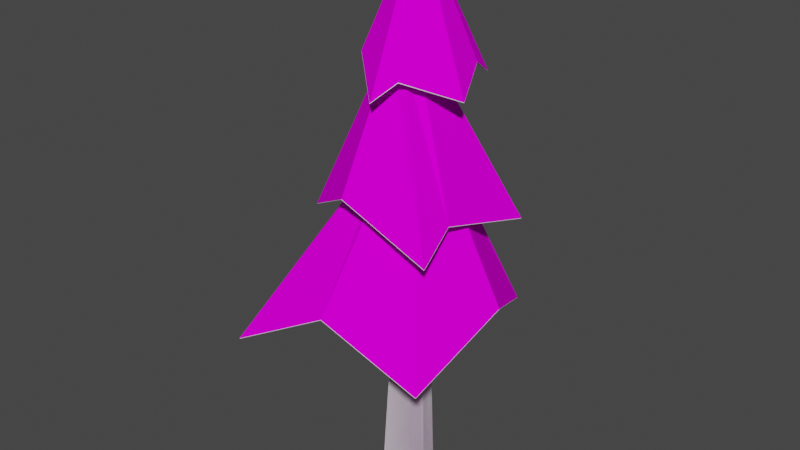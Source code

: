 # Source: Pine_01.blend  (saved by Blender 3.6.13; exported with 4.5.12 LTS)
import bpy
from mathutils import Matrix  # noqa: F401  (used for matrix-valued properties, if any)

bpy.ops.wm.read_factory_settings(use_empty=True)
scene = bpy.context.scene
scene.name = 'Scene'

# ---- collections
col_collection = bpy.data.collections.new('Collection'); scene.collection.children.link(col_collection)

# ---- images (referenced by path relative to the original .blend; pixels are not part of the script)
import os
ASSET_DIR = os.environ.get("B2B_ASSET_DIR", "")  # directory of the original .blend (textures are referenced by path, not embedded)
HERE = os.path.dirname(os.path.abspath(__file__))  # packed textures are extracted next to this script under _unpacked/

def load_image(name, relpath, width, height, colorspace="sRGB"):
    """Load a texture the original file referenced (path relative to the .blend, or extracted next to this script)."""
    p = next((c for c in (os.path.join(HERE, relpath), os.path.join(ASSET_DIR, relpath)) if relpath and os.path.exists(c)), "")
    if p:
        img = bpy.data.images.load(p, check_existing=True)
        img.name = name
    else:  # same state as the original file: an image datablock whose file is absent (Cycles renders it pink)
        img = bpy.data.images.new(name, width, height)
        img.source = "FILE"
        img.filepath = "//" + (relpath or name)
    img.colorspace_settings.name = colorspace
    return img
img_pine_gradient = load_image('Pine_gradient', 'Pine_gradient.png', 1024, 1024, 'sRGB')

# ---- materials (node trees are filled in below, after node groups)
mat_mat_01 = bpy.data.materials.new('Mat_01')
mat_mat_01.use_transparent_shadow = False
mat_mat_02 = bpy.data.materials.new('Mat_02')
mat_mat_02.use_transparent_shadow = False
mat_pine_leafs_mat = bpy.data.materials.new('Pine_Leafs_mat')
mat_pine_leafs_mat.use_transparent_shadow = False

# ---- material node trees
mat_mat_01.use_nodes = True; mat_mat_01.node_tree.nodes.clear()
_N = mat_mat_01.node_tree.nodes; _L = mat_mat_01.node_tree.links
n0 = _N.new('ShaderNodeOutputMaterial'); n0.name = 'Material Output'; n0.location = (438, 298)
n1 = _N.new('ShaderNodeBsdfPrincipled'); n1.name = 'Principled BSDF'; n1.location = (-103, 300)
n1.distribution = 'GGX'
n1.subsurface_method = 'RANDOM_WALK_SKIN'
n1.inputs[2].default_value = 0.0
n1.inputs[3].default_value = 1.45
n1.inputs[13].default_value = 0.0
n1.inputs[27].default_value = (0.0, 0.0, 0.0, 1.0)
n1.inputs[28].default_value = 1.0
n2 = _N.new('ShaderNodeTexImage'); n2.name = 'Image Texture'; n2.location = (-905, 267)
n2.image = img_pine_gradient
n3 = _N.new('ShaderNodeMix'); n3.name = 'Mix.001'; n3.location = (-566, 441)
n3.data_type = 'RGBA'
n3.blend_type = 'MULTIPLY'
n3.inputs[0].default_value = 1.0
n3.inputs[6].default_value = (1.0, 1.0, 1.0, 1.0)
_L.new(n3.outputs[2], n1.inputs[0])
_L.new(n1.outputs[0], n0.inputs[0])
_L.new(n2.outputs[0], n3.inputs[7])
n0.is_active_output = True
mat_mat_02.use_nodes = True; mat_mat_02.node_tree.nodes.clear()
_N = mat_mat_02.node_tree.nodes; _L = mat_mat_02.node_tree.links
n0 = _N.new('ShaderNodeOutputMaterial'); n0.name = 'Material Output'; n0.location = (300, 300)
n1 = _N.new('ShaderNodeBsdfPrincipled'); n1.name = 'Principled BSDF'; n1.location = (-252, 495)
n1.distribution = 'GGX'
n1.subsurface_method = 'RANDOM_WALK_SKIN'
n1.inputs[2].default_value = 0.0
n1.inputs[3].default_value = 1.45
n1.inputs[13].default_value = 0.0
n1.inputs[27].default_value = (0.0, 0.0, 0.0, 1.0)
n1.inputs[28].default_value = 1.0
n2 = _N.new('ShaderNodeTexImage'); n2.name = 'Image Texture'; n2.location = (-1055, 462)
n2.image = img_pine_gradient
n3 = _N.new('ShaderNodeMix'); n3.name = 'Mix.001'; n3.location = (-715, 635)
n3.data_type = 'RGBA'
n3.blend_type = 'MULTIPLY'
n3.inputs[0].default_value = 1.0
n3.inputs[6].default_value = (1.0, 1.0, 1.0, 1.0)
_L.new(n3.outputs[2], n1.inputs[0])
_L.new(n2.outputs[0], n3.inputs[7])
_L.new(n1.outputs[0], n0.inputs[0])
n0.is_active_output = True
mat_pine_leafs_mat.use_nodes = True; mat_pine_leafs_mat.node_tree.nodes.clear()
_N = mat_pine_leafs_mat.node_tree.nodes; _L = mat_pine_leafs_mat.node_tree.links
n0 = _N.new('ShaderNodeBsdfPrincipled'); n0.name = 'Principled BSDF'; n0.location = (10, 300)
n0.distribution = 'GGX'
n0.subsurface_method = 'RANDOM_WALK_SKIN'
n0.inputs[3].default_value = 1.45
n0.inputs[27].default_value = (0.0, 0.0, 0.0, 1.0)
n0.inputs[28].default_value = 1.0
n1 = _N.new('ShaderNodeOutputMaterial'); n1.name = 'Material Output'; n1.location = (300, 300)
_L.new(n0.outputs[0], n1.inputs[0])
n1.is_active_output = True

# ---- world
world_world = bpy.data.worlds.new('World'); scene.world = world_world
world_world.use_nodes = True; world_world.node_tree.nodes.clear()
_N = world_world.node_tree.nodes; _L = world_world.node_tree.links
n0 = _N.new('ShaderNodeOutputWorld'); n0.name = 'World Output'; n0.location = (300, 300)
n1 = _N.new('ShaderNodeBackground'); n1.name = 'Background'; n1.location = (10, 300)
n1.inputs[0].default_value = (0.05088, 0.05088, 0.05088, 1.0)
_L.new(n1.outputs[0], n0.inputs[0])
n0.is_active_output = True
world_world.color = (0.05088, 0.05088, 0.05088)
world_world.use_sun_shadow = False
world_world.sun_shadow_jitter_overblur = 0.0

# ---- meshes
me_cube_001 = bpy.data.meshes.new('Cube.001')
me_cube_001.from_pydata([(-1.0, -1.0, 0.05452), (-0.04212, 0.01901, 24.68), (-1.252, 0.8959, 0.05452), (-0.04665, 0.169, 24.68), (0.3313, -0.6927, 0.05452), (0.107, 0.0007085, 24.68), (0.5688, 0.7101, 0.05452), (0.107, 0.1722, 24.68), (-1.321, -0.05205, 0.05452), (-0.0645, 0.08645, 24.68), (0.5866, -0.03043, 0.05452), (0.1254, 0.08645, 24.68), (-5.287, -5.287, 7.477), (-0.6003, -0.6412, 16.54), (-5.043, 2.583, 7.477), (-0.6003, 0.6014, 16.54), (3.153, -3.839, 7.477), (0.6422, -0.6412, 16.54), (1.912, 4.962, 7.556), (0.6422, 0.6014, 16.54), (3.898, 0.5978, 9.762), (0.9229, -0.0199, 16.54), (-1.139, -4.563, 9.705), (-0.1201, -0.9088, 16.54), (-5.165, -1.352, 9.15), (-0.937, -0.0199, 16.54), (-0.05686, 3.809, 8.768), (0.02093, 0.8713, 16.54), (-2.386, 4.202, 13.74), (-0.6834, 0.5898, 20.17), (3.128, 3.036, 12.69), (0.2715, 0.2168, 20.17), (-4.268, -1.334, 12.69), (-1.056, -0.3652, 20.17), (2.869, -3.023, 12.75), (-0.1015, -0.7381, 20.17), (-1.081, -3.239, 14.57), (-0.6632, -0.7673, 20.17), (-3.536, 2.181, 14.53), (-1.033, 0.301, 20.17), (0.004192, 2.809, 14.07), (-0.1049, 0.662, 20.17), (2.573, -1.164, 13.75), (0.2925, -0.3417, 20.17), (0.9497, 3.37, 18.47), (0.03117, 0.2529, 24.66), (2.378, -0.1203, 18.47), (0.1199, 0.05382, 24.66), (-2.46, 1.091, 18.47), (-0.1679, 0.1642, 24.66), (-0.2012, -2.517, 18.51), (-0.07916, -0.03492, 24.66), (-1.921, -0.9954, 19.81), (-0.1685, 0.04457, 24.66), (-0.7238, 2.245, 19.78), (-0.06489, 0.2615, 24.66), (1.664, 1.625, 19.45), (0.1295, 0.1774, 24.66), (0.4353, -1.629, 19.23), (0.03965, -0.0338, 24.66)], [], [(8, 9, 3, 2), (10, 11, 5, 4), (2, 3, 7, 6), (4, 5, 1, 0), (6, 7, 11, 10), (0, 1, 9, 8), (9, 1, 5, 11, 7, 3), (24, 25, 15, 14), (26, 27, 19, 18), (20, 21, 17, 16), (22, 23, 13, 12), (18, 19, 21, 20), (16, 17, 23, 22), (12, 13, 25, 24), (14, 15, 27, 26), (40, 41, 31, 30), (42, 43, 35, 34), (36, 37, 33, 32), (38, 39, 29, 28), (34, 35, 37, 36), (32, 33, 39, 38), (28, 29, 41, 40), (30, 31, 43, 42), (56, 57, 47, 46), (58, 59, 51, 50), (52, 53, 49, 48), (54, 55, 45, 44), (50, 51, 53, 52), (48, 49, 55, 54), (44, 45, 57, 56), (46, 47, 59, 58)])
me_cube_001.polygons.foreach_set('material_index', [0, 0, 0, 0, 0, 0, 0, 1, 1, 1, 1, 1, 1, 1, 1, 1, 1, 1, 1, 1, 1, 1, 1, 1, 1, 1, 1, 1, 1, 1, 1])
_uv = me_cube_001.uv_layers.new(name='UVMap')
_uv.uv.foreach_set('vector', [0.03207, 0.789, 0.06025, 0.0002212, 0.0629, 6.72e-05, 0.0629, 0.7885, 0.1317, 0.7696, 0.1103, 0.0003619, 0.1131, -6.152e-09, 0.1524, 0.7656, 0.1524, 0.7688, 0.1524, 0.0006897, 0.1572, 2.578e-08, 0.2077, 0.7581, 0.0629, 0.785, 0.1031, 0.000415, 0.1075, 7.884e-09, 0.1075, 0.7856, 0.1075, 0.7708, 0.1075, 0.0003269, 0.1103, 0.0003619, 0.1317, 0.7696, -3.603e-09, 0.7858, 0.05797, -1.31e-08, 0.06025, 0.0002212, 0.03207, 0.789, 0.4668, 0.3272, 0.4647, 0.3262, 0.4647, 0.3213, 0.4675, 0.321, 0.4703, 0.322, 0.4695, 0.327, 0.3383, 0.276, 0.3777, 0.003347, 0.397, 0.0003623, 0.4647, 0.3288, 0.6333, 0.2777, 0.6069, 0.005313, 0.6239, 6.846e-08, 0.7065, 0.321, 0.6337, 0.5768, 0.6387, 0.333, 0.6579, 0.3288, 0.7771, 0.6317, 0.3522, 0.5799, 0.2913, 0.332, 0.3031, 0.3288, 0.4845, 0.6504, 0.4845, 0.6317, 0.6172, 0.331, 0.6387, 0.333, 0.6337, 0.5768, 0.2077, 0.6504, 0.2647, 0.3308, 0.2913, 0.332, 0.3522, 0.5799, 0.2077, 0.3288, 0.3563, -5.662e-09, 0.3777, 0.003347, 0.3383, 0.276, 0.4647, 0.321, 0.5848, 0.004439, 0.6069, 0.005313, 0.6333, 0.2777, 0.8094, 0.2164, 0.8767, 0.01461, 0.8864, 0.01201, 0.8864, 0.2897, 0.6223, 0.8605, 0.6009, 0.6357, 0.6127, 0.6317, 0.6822, 0.8963, 0.6822, 0.7779, 0.818, 0.6317, 0.8306, 0.6396, 0.7226, 0.8846, 0.7065, 0.1587, 0.8475, 4.428e-08, 0.8591, 0.007705, 0.7384, 0.2215, 0.7771, 0.606, 0.7771, 0.3345, 0.7938, 0.3288, 0.8812, 0.51, 0.7226, 0.8846, 0.8306, 0.6396, 0.8514, 0.646, 0.8514, 0.8576, 0.7384, 0.2215, 0.8591, 0.007705, 0.8767, 0.01461, 0.8094, 0.2164, 0.4845, 0.8963, 0.5826, 0.6351, 0.6009, 0.6357, 0.6223, 0.8605, 0.1201, 0.9696, 0.1447, 0.7863, 0.1487, 0.7856, 0.1829, 1.0, 0.2759, 0.8287, 0.2112, 0.6534, 0.2145, 0.6519, 0.3132, 0.8459, 0.3276, 0.8133, 0.3849, 0.6504, 0.3888, 0.651, 0.3888, 0.8702, 0.913, 0.8064, 0.8956, 0.6325, 0.8984, 0.6317, 0.9813, 0.8463, 0.3132, 0.8459, 0.2145, 0.6519, 0.2159, 0.6504, 0.3276, 0.7784, 0.8514, 0.8463, 0.8913, 0.6322, 0.8956, 0.6325, 0.913, 0.8064, 0.0629, 1.0, 0.1418, 0.7856, 0.1447, 0.7863, 0.1201, 0.9696, 0.2077, 0.8696, 0.2077, 0.654, 0.2112, 0.6534, 0.2759, 0.8287])
me_cube_001.materials.append(mat_mat_01)
me_cube_001.materials.append(mat_mat_02)
me_cube_001.use_paint_bone_selection = False
me_cube_001.use_paint_mask = True
me_cube_001.update()
me_cube_004 = bpy.data.meshes.new('Cube.004')
me_cube_004.from_pydata([(-1.0, -1.0, 0.05452), (-0.04212, 0.01901, 24.68), (-1.252, 0.8959, 0.05452), (-0.04665, 0.169, 24.68), (0.3313, -0.6927, 0.05452), (0.107, 0.0007085, 24.68), (0.5688, 0.7101, 0.05452), (0.107, 0.1722, 24.68), (-1.321, -0.05205, 0.05452), (-0.0645, 0.08645, 24.68), (0.5866, -0.03043, 0.05452), (0.1254, 0.08645, 24.68), (-5.295, -5.28, 7.446), (-0.608, -0.6337, 16.51), (-5.051, 2.59, 7.446), (-0.608, 0.6088, 16.51), (3.145, -3.832, 7.446), (0.6345, -0.6337, 16.51), (1.905, 4.97, 7.525), (0.6345, 0.6088, 16.51), (3.89, 0.6053, 9.731), (0.9152, -0.01243, 16.51), (-1.147, -4.556, 9.674), (-0.1278, -0.9014, 16.51), (-5.173, -1.345, 9.119), (-0.9447, -0.01243, 16.51), (-0.06455, 3.816, 8.737), (0.01324, 0.8788, 16.51), (-2.394, 4.21, 13.7), (-0.6911, 0.5972, 20.14), (3.12, 3.044, 12.66), (0.2638, 0.2243, 20.14), (-4.275, -1.327, 12.66), (-1.064, -0.3577, 20.14), (2.861, -3.016, 12.72), (-0.1091, -0.7307, 20.14), (-1.089, -3.232, 14.54), (-0.6709, -0.7599, 20.14), (-3.544, 2.189, 14.5), (-1.041, 0.3085, 20.14), (-0.003498, 2.817, 14.04), (-0.1126, 0.6695, 20.14), (2.566, -1.156, 13.72), (0.2848, -0.3342, 20.14), (0.942, 3.378, 18.44), (0.02348, 0.2604, 24.63), (2.37, -0.1128, 18.44), (0.1122, 0.06129, 24.63), (-2.468, 1.098, 18.44), (-0.1756, 0.1716, 24.63), (-0.2089, -2.51, 18.48), (-0.08685, -0.02745, 24.63), (-1.929, -0.9879, 19.78), (-0.1762, 0.05204, 24.63), (-0.7315, 2.252, 19.75), (-0.07258, 0.2689, 24.63), (1.656, 1.632, 19.42), (0.1218, 0.1849, 24.63), (0.4276, -1.622, 19.19), (0.03196, -0.02633, 24.63)], [], [(8, 9, 3, 2), (10, 11, 5, 4), (2, 3, 7, 6), (4, 5, 1, 0), (8, 10, 4, 0), (6, 7, 11, 10), (0, 1, 9, 8), (2, 6, 10, 8), (9, 1, 5, 11, 7, 3), (24, 25, 15, 14), (26, 27, 19, 18), (20, 21, 17, 16), (22, 23, 13, 12), (18, 19, 21, 20), (16, 17, 23, 22), (12, 13, 25, 24), (14, 15, 27, 26), (40, 41, 31, 30), (42, 43, 35, 34), (36, 37, 33, 32), (38, 39, 29, 28), (34, 35, 37, 36), (32, 33, 39, 38), (28, 29, 41, 40), (30, 31, 43, 42), (56, 57, 47, 46), (58, 59, 51, 50), (52, 53, 49, 48), (54, 55, 45, 44), (50, 51, 53, 52), (48, 49, 55, 54), (44, 45, 57, 56), (46, 47, 59, 58)])
_uv = me_cube_004.uv_layers.new(name='UVMap')
_uv.uv.foreach_set('vector', [0.375, 0.125, 0.625, 0.125, 0.625, 0.25, 0.375, 0.25, 0.375, 0.625, 0.625, 0.625, 0.625, 0.75, 0.375, 0.75, 0.375, 0.25, 0.625, 0.25, 0.625, 0.5, 0.375, 0.5, 0.375, 0.75, 0.625, 0.75, 0.625, 1.0, 0.375, 1.0, 0.125, 0.625, 0.375, 0.625, 0.375, 0.75, 0.125, 0.75, 0.375, 0.5, 0.625, 0.5, 0.625, 0.625, 0.375, 0.625, 0.375, 0.0, 0.625, 0.0, 0.625, 0.125, 0.375, 0.125, 0.125, 0.5, 0.375, 0.5, 0.375, 0.625, 0.125, 0.625, 0.625, 0.125, 0.625, 0.0, 0.625, 0.75, 0.625, 0.625, 0.625, 0.5, 0.625, 0.25, 0.375, 0.125, 0.625, 0.125, 0.625, 0.25, 0.375, 0.25, 0.375, 0.375, 0.625, 0.375, 0.625, 0.5, 0.375, 0.5, 0.375, 0.625, 0.625, 0.625, 0.625, 0.75, 0.375, 0.75, 0.375, 0.875, 0.625, 0.875, 0.625, 1.0, 0.375, 1.0, 0.375, 0.5, 0.625, 0.5, 0.625, 0.625, 0.375, 0.625, 0.375, 0.75, 0.625, 0.75, 0.625, 0.875, 0.375, 0.875, 0.375, 0.0, 0.625, 0.0, 0.625, 0.125, 0.375, 0.125, 0.375, 0.25, 0.625, 0.25, 0.625, 0.375, 0.375, 0.375, 0.375, 0.125, 0.625, 0.125, 0.625, 0.25, 0.375, 0.25, 0.375, 0.375, 0.625, 0.375, 0.625, 0.5, 0.375, 0.5, 0.375, 0.625, 0.625, 0.625, 0.625, 0.75, 0.375, 0.75, 0.375, 0.875, 0.625, 0.875, 0.625, 1.0, 0.375, 1.0, 0.375, 0.5, 0.625, 0.5, 0.625, 0.625, 0.375, 0.625, 0.375, 0.75, 0.625, 0.75, 0.625, 0.875, 0.375, 0.875, 0.375, 0.0, 0.625, 0.0, 0.625, 0.125, 0.375, 0.125, 0.375, 0.25, 0.625, 0.25, 0.625, 0.375, 0.375, 0.375, 0.375, 0.125, 0.625, 0.125, 0.625, 0.25, 0.375, 0.25, 0.375, 0.375, 0.625, 0.375, 0.625, 0.5, 0.375, 0.5, 0.375, 0.625, 0.625, 0.625, 0.625, 0.75, 0.375, 0.75, 0.375, 0.875, 0.625, 0.875, 0.625, 1.0, 0.375, 1.0, 0.375, 0.5, 0.625, 0.5, 0.625, 0.625, 0.375, 0.625, 0.375, 0.75, 0.625, 0.75, 0.625, 0.875, 0.375, 0.875, 0.375, 0.0, 0.625, 0.0, 0.625, 0.125, 0.375, 0.125, 0.375, 0.25, 0.625, 0.25, 0.625, 0.375, 0.375, 0.375])
me_cube_004.materials.append(mat_pine_leafs_mat)
me_cube_004.update()

# ---- objects
ob_pine_01 = bpy.data.objects.new('Pine_01', me_cube_001)
ob_pine_01_mask = bpy.data.objects.new('Pine_01_mask', me_cube_004)

# ---- transforms, parenting, visibility, modifiers, constraints
ob_pine_01.location = (0.0, 0.0, 0.0)
ob_pine_01.delta_scale = (0.4456, 0.4456, 0.4456)
ob_pine_01_mask.location = (0.0, 0.0, 0.0)
ob_pine_01_mask.delta_scale = (0.4456, 0.4456, 0.4456)

# ---- collection membership
col_collection.objects.link(ob_pine_01)
col_collection.objects.link(ob_pine_01_mask)

# ---- scene / render settings (as saved in the file)
scene.frame_start = 1; scene.frame_end = 250; scene.frame_set(1)
scene.render.engine = 'BLENDER_EEVEE_NEXT'
scene.cycles.sampling_pattern = 'TABULATED_SOBOL'
scene.cycles.use_light_tree = False
scene.view_settings.view_transform = 'Filmic'
bpy.context.view_layer.update()

# ---- added for rendering (the .blend has no active camera and no usable light): camera, sun
cam_auto = bpy.data.cameras.new('AutoCamera')
cam_auto.lens = 50.0
cam_auto.sensor_width = 36.0
cam_auto.clip_end = 1000.0
ob_auto_camera = bpy.data.objects.new('AutoCamera', cam_auto)
scene.collection.objects.link(ob_auto_camera)
ob_auto_camera.location = (11.3193, -14.0275, 14.8141)
ob_auto_camera.rotation_euler = (1.09748, -7.21219e-08, 0.694738)
scene.camera = ob_auto_camera
light_auto_sun = bpy.data.lights.new('AutoSun', 'SUN')
light_auto_sun.energy = 3.0
light_auto_sun.angle = 0.0523599
ob_auto_sun = bpy.data.objects.new('AutoSun', light_auto_sun)
scene.collection.objects.link(ob_auto_sun)
ob_auto_sun.rotation_euler = (0.872665, 0.174533, 0.523599)
bpy.context.view_layer.update()

